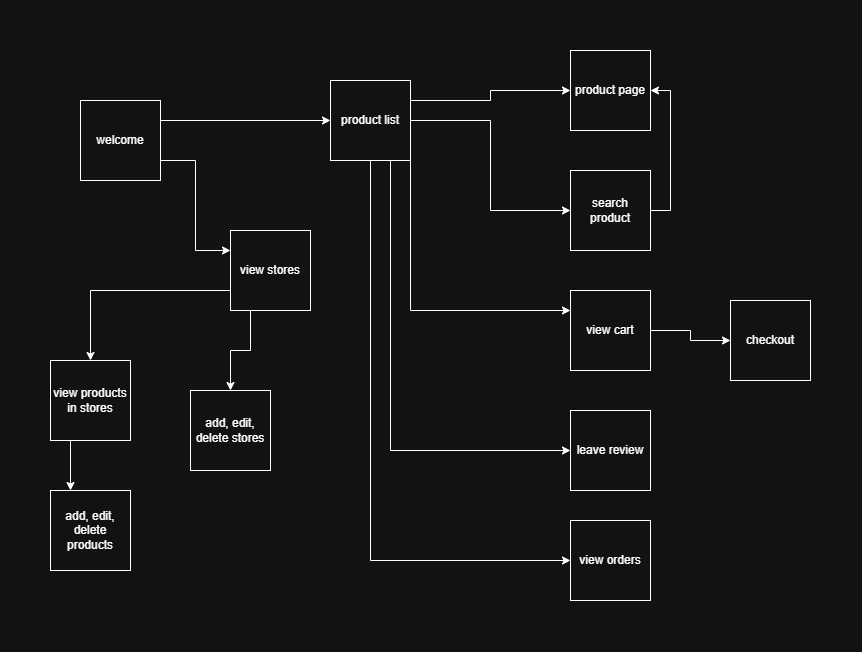

The diagram above was exported from draw.io. Its source (the exported page's mxGraphModel, read from the mxfile embedded in the PNG):
<mxGraphModel dx="908" dy="703" grid="1" gridSize="10" guides="1" tooltips="1" connect="1" arrows="1" fold="1" page="1" pageScale="1" pageWidth="850" pageHeight="1100" math="0" shadow="0">
  <root>
    <mxCell id="0" />
    <mxCell id="1" parent="0" />
    <mxCell id="ZMv3nN_6w1id1_P1KViU-4" edge="1" parent="1" source="ZMv3nN_6w1id1_P1KViU-1" style="edgeStyle=orthogonalEdgeStyle;rounded=0;orthogonalLoop=1;jettySize=auto;html=1;exitX=1;exitY=0.75;exitDx=0;exitDy=0;entryX=0;entryY=0.25;entryDx=0;entryDy=0;" target="ZMv3nN_6w1id1_P1KViU-3">
      <mxGeometry relative="1" as="geometry" />
    </mxCell>
    <mxCell id="ZMv3nN_6w1id1_P1KViU-5" edge="1" parent="1" source="ZMv3nN_6w1id1_P1KViU-1" style="edgeStyle=orthogonalEdgeStyle;rounded=0;orthogonalLoop=1;jettySize=auto;html=1;exitX=1;exitY=0.25;exitDx=0;exitDy=0;entryX=0;entryY=0.5;entryDx=0;entryDy=0;" target="ZMv3nN_6w1id1_P1KViU-2">
      <mxGeometry relative="1" as="geometry" />
    </mxCell>
    <mxCell id="ZMv3nN_6w1id1_P1KViU-1" parent="1" style="whiteSpace=wrap;html=1;aspect=fixed;" value="welcome" vertex="1">
      <mxGeometry height="80" width="80" x="80" y="70" as="geometry" />
    </mxCell>
    <mxCell id="ZMv3nN_6w1id1_P1KViU-10" edge="1" parent="1" source="ZMv3nN_6w1id1_P1KViU-2" style="edgeStyle=orthogonalEdgeStyle;rounded=0;orthogonalLoop=1;jettySize=auto;html=1;exitX=1;exitY=0.25;exitDx=0;exitDy=0;entryX=0;entryY=0.5;entryDx=0;entryDy=0;" target="ZMv3nN_6w1id1_P1KViU-7">
      <mxGeometry relative="1" as="geometry" />
    </mxCell>
    <mxCell id="ZMv3nN_6w1id1_P1KViU-11" edge="1" parent="1" source="ZMv3nN_6w1id1_P1KViU-2" style="edgeStyle=orthogonalEdgeStyle;rounded=0;orthogonalLoop=1;jettySize=auto;html=1;exitX=1;exitY=0.5;exitDx=0;exitDy=0;entryX=0;entryY=0.5;entryDx=0;entryDy=0;" target="ZMv3nN_6w1id1_P1KViU-8">
      <mxGeometry relative="1" as="geometry" />
    </mxCell>
    <mxCell id="ZMv3nN_6w1id1_P1KViU-12" edge="1" parent="1" source="ZMv3nN_6w1id1_P1KViU-2" style="edgeStyle=orthogonalEdgeStyle;rounded=0;orthogonalLoop=1;jettySize=auto;html=1;exitX=1;exitY=1;exitDx=0;exitDy=0;entryX=0;entryY=0.25;entryDx=0;entryDy=0;" target="ZMv3nN_6w1id1_P1KViU-9">
      <mxGeometry relative="1" as="geometry" />
    </mxCell>
    <mxCell id="ZMv3nN_6w1id1_P1KViU-18" edge="1" parent="1" source="ZMv3nN_6w1id1_P1KViU-2" style="edgeStyle=orthogonalEdgeStyle;rounded=0;orthogonalLoop=1;jettySize=auto;html=1;exitX=0.75;exitY=1;exitDx=0;exitDy=0;entryX=0;entryY=0.5;entryDx=0;entryDy=0;" target="ZMv3nN_6w1id1_P1KViU-16">
      <mxGeometry relative="1" as="geometry" />
    </mxCell>
    <mxCell id="ZMv3nN_6w1id1_P1KViU-19" edge="1" parent="1" source="ZMv3nN_6w1id1_P1KViU-2" style="edgeStyle=orthogonalEdgeStyle;rounded=0;orthogonalLoop=1;jettySize=auto;html=1;exitX=0.5;exitY=1;exitDx=0;exitDy=0;entryX=0;entryY=0.5;entryDx=0;entryDy=0;" target="ZMv3nN_6w1id1_P1KViU-17">
      <mxGeometry relative="1" as="geometry" />
    </mxCell>
    <mxCell id="ZMv3nN_6w1id1_P1KViU-2" parent="1" style="whiteSpace=wrap;html=1;aspect=fixed;" value="product list" vertex="1">
      <mxGeometry height="80" width="80" x="330" y="50" as="geometry" />
    </mxCell>
    <mxCell id="ZMv3nN_6w1id1_P1KViU-20" edge="1" parent="1" source="ZMv3nN_6w1id1_P1KViU-3" style="edgeStyle=orthogonalEdgeStyle;rounded=0;orthogonalLoop=1;jettySize=auto;html=1;exitX=0;exitY=0.75;exitDx=0;exitDy=0;" target="ZMv3nN_6w1id1_P1KViU-6">
      <mxGeometry relative="1" as="geometry" />
    </mxCell>
    <mxCell id="ZMv3nN_6w1id1_P1KViU-24" edge="1" parent="1" source="ZMv3nN_6w1id1_P1KViU-3" style="edgeStyle=orthogonalEdgeStyle;rounded=0;orthogonalLoop=1;jettySize=auto;html=1;exitX=0.25;exitY=1;exitDx=0;exitDy=0;entryX=0.5;entryY=0;entryDx=0;entryDy=0;" target="ZMv3nN_6w1id1_P1KViU-23">
      <mxGeometry relative="1" as="geometry" />
    </mxCell>
    <mxCell id="ZMv3nN_6w1id1_P1KViU-3" parent="1" style="whiteSpace=wrap;html=1;aspect=fixed;" value="view stores" vertex="1">
      <mxGeometry height="80" width="80" x="230" y="200" as="geometry" />
    </mxCell>
    <mxCell id="ZMv3nN_6w1id1_P1KViU-22" edge="1" parent="1" source="ZMv3nN_6w1id1_P1KViU-6" style="edgeStyle=orthogonalEdgeStyle;rounded=0;orthogonalLoop=1;jettySize=auto;html=1;exitX=0.25;exitY=1;exitDx=0;exitDy=0;entryX=0.25;entryY=0;entryDx=0;entryDy=0;" target="ZMv3nN_6w1id1_P1KViU-21">
      <mxGeometry relative="1" as="geometry" />
    </mxCell>
    <mxCell id="ZMv3nN_6w1id1_P1KViU-6" parent="1" style="whiteSpace=wrap;html=1;aspect=fixed;" value="view products in stores" vertex="1">
      <mxGeometry height="80" width="80" x="50" y="330" as="geometry" />
    </mxCell>
    <mxCell id="ZMv3nN_6w1id1_P1KViU-7" parent="1" style="whiteSpace=wrap;html=1;aspect=fixed;" value="product page" vertex="1">
      <mxGeometry height="80" width="80" x="570" y="20" as="geometry" />
    </mxCell>
    <mxCell id="ZMv3nN_6w1id1_P1KViU-15" edge="1" parent="1" source="ZMv3nN_6w1id1_P1KViU-8" style="edgeStyle=orthogonalEdgeStyle;rounded=0;orthogonalLoop=1;jettySize=auto;html=1;exitX=1;exitY=0.5;exitDx=0;exitDy=0;entryX=1;entryY=0.5;entryDx=0;entryDy=0;" target="ZMv3nN_6w1id1_P1KViU-7">
      <mxGeometry relative="1" as="geometry" />
    </mxCell>
    <mxCell id="ZMv3nN_6w1id1_P1KViU-8" parent="1" style="whiteSpace=wrap;html=1;aspect=fixed;" value="search product" vertex="1">
      <mxGeometry height="80" width="80" x="570" y="140" as="geometry" />
    </mxCell>
    <mxCell id="ZMv3nN_6w1id1_P1KViU-14" edge="1" parent="1" source="ZMv3nN_6w1id1_P1KViU-9" style="edgeStyle=orthogonalEdgeStyle;rounded=0;orthogonalLoop=1;jettySize=auto;html=1;exitX=1;exitY=0.5;exitDx=0;exitDy=0;entryX=0;entryY=0.5;entryDx=0;entryDy=0;" target="ZMv3nN_6w1id1_P1KViU-13">
      <mxGeometry relative="1" as="geometry" />
    </mxCell>
    <mxCell id="ZMv3nN_6w1id1_P1KViU-9" parent="1" style="whiteSpace=wrap;html=1;aspect=fixed;" value="view cart" vertex="1">
      <mxGeometry height="80" width="80" x="570" y="260" as="geometry" />
    </mxCell>
    <mxCell id="ZMv3nN_6w1id1_P1KViU-13" parent="1" style="whiteSpace=wrap;html=1;aspect=fixed;" value="checkout" vertex="1">
      <mxGeometry height="80" width="80" x="730" y="270" as="geometry" />
    </mxCell>
    <mxCell id="ZMv3nN_6w1id1_P1KViU-16" parent="1" style="whiteSpace=wrap;html=1;aspect=fixed;" value="leave review" vertex="1">
      <mxGeometry height="80" width="80" x="570" y="380" as="geometry" />
    </mxCell>
    <mxCell id="ZMv3nN_6w1id1_P1KViU-17" parent="1" style="whiteSpace=wrap;html=1;aspect=fixed;" value="view orders" vertex="1">
      <mxGeometry height="80" width="80" x="570" y="490" as="geometry" />
    </mxCell>
    <mxCell id="ZMv3nN_6w1id1_P1KViU-21" parent="1" style="whiteSpace=wrap;html=1;aspect=fixed;" value="add, edit, delete products" vertex="1">
      <mxGeometry height="80" width="80" x="50" y="460" as="geometry" />
    </mxCell>
    <mxCell id="ZMv3nN_6w1id1_P1KViU-23" parent="1" style="whiteSpace=wrap;html=1;aspect=fixed;" value="add, edit, delete stores" vertex="1">
      <mxGeometry height="80" width="80" x="190" y="360" as="geometry" />
    </mxCell>
  </root>
</mxGraphModel>